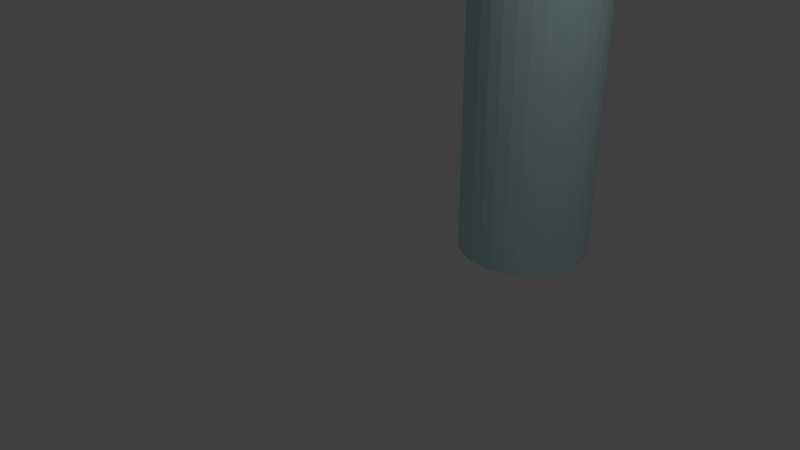 # Source: untitled.blend3.blend  (saved by Blender 2.79.0; exported with 4.5.12 LTS)
import bpy
from mathutils import Matrix  # noqa: F401  (used for matrix-valued properties, if any)

bpy.ops.wm.read_factory_settings(use_empty=True)
scene = bpy.context.scene
scene.name = 'Scene'

# ---- collections
col_collection_1 = bpy.data.collections.new('Collection 1'); scene.collection.children.link(col_collection_1)

# ---- materials (node trees are filled in below, after node groups)
mat_material_001 = bpy.data.materials.new('Material.001')
mat_material_001.alpha_threshold = 0.0
mat_material_001.use_transparent_shadow = False
mat_material_001.diffuse_color = (0.5788, 0.7908, 0.8, 1.0)
mat_material_001.roughness = 0.5

# ---- material node trees

# ---- world
world_world = bpy.data.worlds.new('World'); scene.world = world_world
world_world.color = (0.05088, 0.05088, 0.05088)
world_world.use_sun_shadow = False
world_world.sun_shadow_jitter_overblur = 0.0
world_world.cycles.sampling_method = 'MANUAL'

# ---- cameras
cam_camera = bpy.data.cameras.new('Camera')
cam_camera.clip_end = 100.0
cam_camera.lens = 35.0
cam_camera.sensor_width = 32.0
cam_camera.sensor_height = 18.0
cam_camera.ortho_scale = 7.314
cam_camera.dof.focus_distance = 0.0
cam_camera.dof.aperture_fstop = 128.0

# ---- lights
light_lamp = bpy.data.lights.new('Lamp', 'POINT')
light_lamp.transmission_factor = 0.0
light_lamp.cutoff_distance = 30.0
light_lamp.energy = 100.0
light_lamp.shadow_buffer_clip_start = 1.001
light_lamp.shadow_soft_size = 0.1
light_lamp.shadow_maximum_resolution = 0.006
light_lamp.use_absolute_resolution = True

# ---- meshes
me_cylinder = bpy.data.meshes.new('Cylinder')
me_cylinder.from_pydata([(0.0, 1.0, -1.0), (0.0, 1.0, 3.245), (0.1951, 0.9808, -1.0), (0.1951, 0.9808, 3.245), (0.3827, 0.9239, -1.0), (0.3827, 0.9239, 3.245), (0.5556, 0.8315, -1.0), (0.5556, 0.8315, 3.245), (0.7071, 0.7071, -1.0), (0.7071, 0.7071, 3.245), (0.8315, 0.5556, -1.0), (0.8315, 0.5556, 3.245), (0.9239, 0.3827, -1.0), (0.9239, 0.3827, 3.245), (0.9808, 0.1951, -1.0), (0.9808, 0.1951, 3.245), (1.0, 7.55e-08, -1.0), (1.0, 7.55e-08, 3.245), (0.9808, -0.1951, -1.0), (0.9808, -0.1951, 3.245), (0.9239, -0.3827, -1.0), (0.9239, -0.3827, 3.245), (0.8315, -0.5556, -1.0), (0.8315, -0.5556, 3.245), (0.7071, -0.7071, -1.0), (0.7071, -0.7071, 3.245), (0.5556, -0.8315, -1.0), (0.5556, -0.8315, 3.245), (0.3827, -0.9239, -1.0), (0.3827, -0.9239, 3.245), (0.1951, -0.9808, -1.0), (0.1951, -0.9808, 3.245), (-3.258e-07, -1.0, -1.0), (-3.258e-07, -1.0, 3.245), (-0.1951, -0.9808, -1.0), (-0.1951, -0.9808, 3.245), (-0.3827, -0.9239, -1.0), (-0.3827, -0.9239, 3.245), (-0.5556, -0.8315, -1.0), (-0.5556, -0.8315, 3.245), (-0.7071, -0.7071, -1.0), (-0.7071, -0.7071, 3.245), (-0.8315, -0.5556, -1.0), (-0.8315, -0.5556, 3.245), (-0.9239, -0.3827, -1.0), (-0.9239, -0.3827, 3.245), (-0.9808, -0.1951, -1.0), (-0.9808, -0.1951, 3.245), (-1.0, 9.656e-07, -1.0), (-1.0, 9.656e-07, 3.245), (-0.9808, 0.1951, -1.0), (-0.9808, 0.1951, 3.245), (-0.9239, 0.3827, -1.0), (-0.9239, 0.3827, 3.245), (-0.8315, 0.5556, -1.0), (-0.8315, 0.5556, 3.245), (-0.7071, 0.7071, -1.0), (-0.7071, 0.7071, 3.245), (-0.5556, 0.8315, -1.0), (-0.5556, 0.8315, 3.245), (-0.3827, 0.9239, -1.0), (-0.3827, 0.9239, 3.245), (-0.1951, 0.9808, -1.0), (-0.1951, 0.9808, 3.245)], [], [(0, 1, 3, 2), (2, 3, 5, 4), (4, 5, 7, 6), (6, 7, 9, 8), (8, 9, 11, 10), (10, 11, 13, 12), (12, 13, 15, 14), (14, 15, 17, 16), (16, 17, 19, 18), (18, 19, 21, 20), (20, 21, 23, 22), (22, 23, 25, 24), (24, 25, 27, 26), (26, 27, 29, 28), (28, 29, 31, 30), (30, 31, 33, 32), (32, 33, 35, 34), (34, 35, 37, 36), (36, 37, 39, 38), (38, 39, 41, 40), (40, 41, 43, 42), (42, 43, 45, 44), (44, 45, 47, 46), (46, 47, 49, 48), (48, 49, 51, 50), (50, 51, 53, 52), (52, 53, 55, 54), (54, 55, 57, 56), (56, 57, 59, 58), (58, 59, 61, 60), (3, 1, 63, 61, 59, 57, 55, 53, 51, 49, 47, 45, 43, 41, 39, 37, 35, 33, 31, 29, 27, 25, 23, 21, 19, 17, 15, 13, 11, 9, 7, 5), (60, 61, 63, 62), (62, 63, 1, 0), (0, 2, 4, 6, 8, 10, 12, 14, 16, 18, 20, 22, 24, 26, 28, 30, 32, 34, 36, 38, 40, 42, 44, 46, 48, 50, 52, 54, 56, 58, 60, 62)])
me_cylinder.materials.append(mat_material_001)
me_cylinder.use_remesh_preserve_volume = False
me_cylinder.use_remesh_preserve_attributes = False
me_cylinder.use_mirror_vertex_groups = False
me_cylinder.update()

# ---- objects
ob_cylinder = bpy.data.objects.new('Cylinder', me_cylinder)
ob_lamp = bpy.data.objects.new('Lamp', light_lamp)
ob_camera = bpy.data.objects.new('Camera', cam_camera)

# ---- transforms, parenting, visibility, modifiers, constraints
ob_cylinder.location = (0.0, 3.166, 0.0)
ob_cylinder.lineart.crease_threshold = 0.0
ob_lamp.location = (4.076, 1.005, 5.904)
ob_lamp.rotation_euler = (0.6503, 0.05522, 1.866)
ob_lamp.lock_rotations_4d = False
ob_lamp.empty_display_type = 'ARROWS'
ob_lamp.color = (0.0, 0.0, 0.0, 0.0)
ob_lamp.lineart.crease_threshold = 0.0
ob_camera.location = (7.481, -6.508, 5.344)
ob_camera.rotation_euler = (1.109, 0.0, 0.8149)
ob_camera.lock_rotations_4d = False
ob_camera.empty_display_type = 'ARROWS'
ob_camera.color = (0.0, 0.0, 0.0, 0.0)
ob_camera.display_type = 'WIRE'
ob_camera.lineart.crease_threshold = 0.0

# ---- collection membership
col_collection_1.objects.link(ob_cylinder)
col_collection_1.objects.link(ob_lamp)
col_collection_1.objects.link(ob_camera)

# ---- scene / render settings (as saved in the file)
scene.camera = ob_camera
scene.frame_start = 1; scene.frame_end = 250; scene.frame_set(1)
scene.render.engine = 'BLENDER_EEVEE_NEXT'
scene.render.resolution_percentage = 50
scene.render.dither_intensity = 0.0
scene.cycles.use_denoising = False
scene.cycles.samples = 128
scene.cycles.sampling_pattern = 'TABULATED_SOBOL'
scene.cycles.use_adaptive_sampling = False
scene.cycles.use_light_tree = False
scene.cycles.blur_glossy = 0.0
scene.cycles.sample_clamp_indirect = 0.0
scene.view_settings.view_transform = 'Standard'
bpy.context.view_layer.update()
